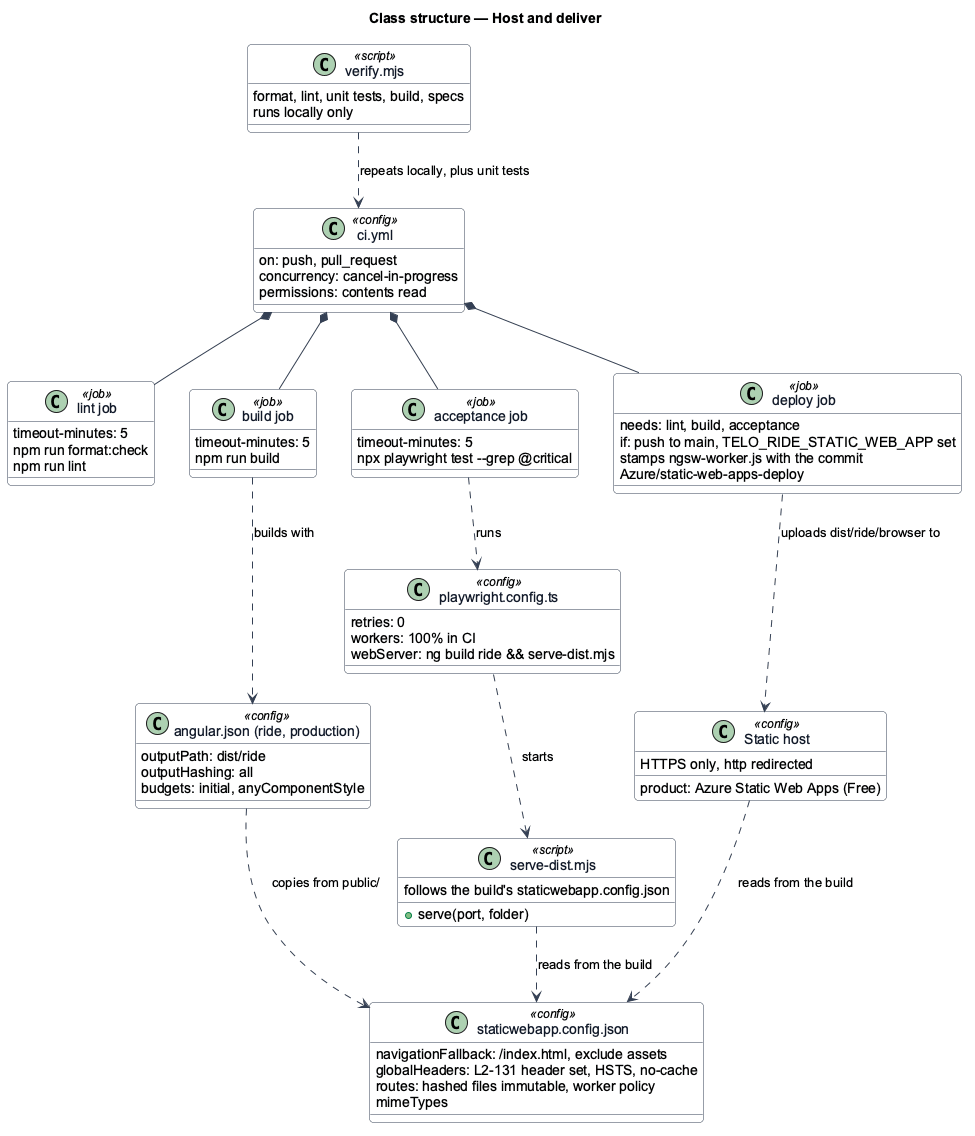

The diagram above was rendered by PlantUML. Its source (embedded in the PNG):
@startuml
' --- shared skin header ---
skinparam backgroundColor #FFFFFF
skinparam shadowing false
skinparam roundcorner 8
skinparam defaultFontName Arial
skinparam ArrowColor #344054
skinparam class {
  BorderColor #344054
  FontColor #101828
  BackgroundColor #F9FAFB
}
' --------------------------
title Class structure — Host and deliver

class "ci.yml" as Workflow <<config>> {
  on: push, pull_request
  concurrency: cancel-in-progress
  permissions: contents read
}

class "lint job" as Lint <<job>> {
  timeout-minutes: 5
  npm run format:check
  npm run lint
}

class "build job" as Build <<job>> {
  timeout-minutes: 5
  npm run build
}

class "acceptance job" as Acceptance <<job>> {
  timeout-minutes: 5
  npx playwright test --grep @critical
}

class "deploy job" as Deploy <<job>> {
  needs: lint, build, acceptance
  if: push to main, TELO_RIDE_STATIC_WEB_APP set
  stamps ngsw-worker.js with the commit
  Azure/static-web-apps-deploy
}

class "Static host" as Host <<config>> {
  product: Azure Static Web Apps (Free)
  HTTPS only, http redirected
}

class "staticwebapp.config.json" as HostConfig <<config>> {
  navigationFallback: /index.html, exclude assets
  globalHeaders: L2-131 header set, HSTS, no-cache
  routes: hashed files immutable, worker policy
  mimeTypes
}

class "angular.json (ride, production)" as Angular <<config>> {
  outputPath: dist/ride
  outputHashing: all
  budgets: initial, anyComponentStyle
}

class "playwright.config.ts" as Playwright <<config>> {
  retries: 0
  workers: 100% in CI
  webServer: ng build ride && serve-dist.mjs
}

class "serve-dist.mjs" as Serve <<script>> {
  +serve(port, folder)
  follows the build's staticwebapp.config.json
}

class "verify.mjs" as Verify <<script>> {
  format, lint, unit tests, build, specs
  runs locally only
}

Workflow *-- Lint
Workflow *-- Build
Workflow *-- Acceptance
Workflow *-- Deploy
Build ..> Angular : builds with
Acceptance ..> Playwright : runs
Playwright ..> Serve : starts
Deploy ..> Host : uploads dist/ride/browser to
Serve ..> HostConfig : reads from the build
Host ..> HostConfig : reads from the build
Angular ..> HostConfig : copies from public/
Verify ..> Workflow : repeats locally, plus unit tests
@enduml